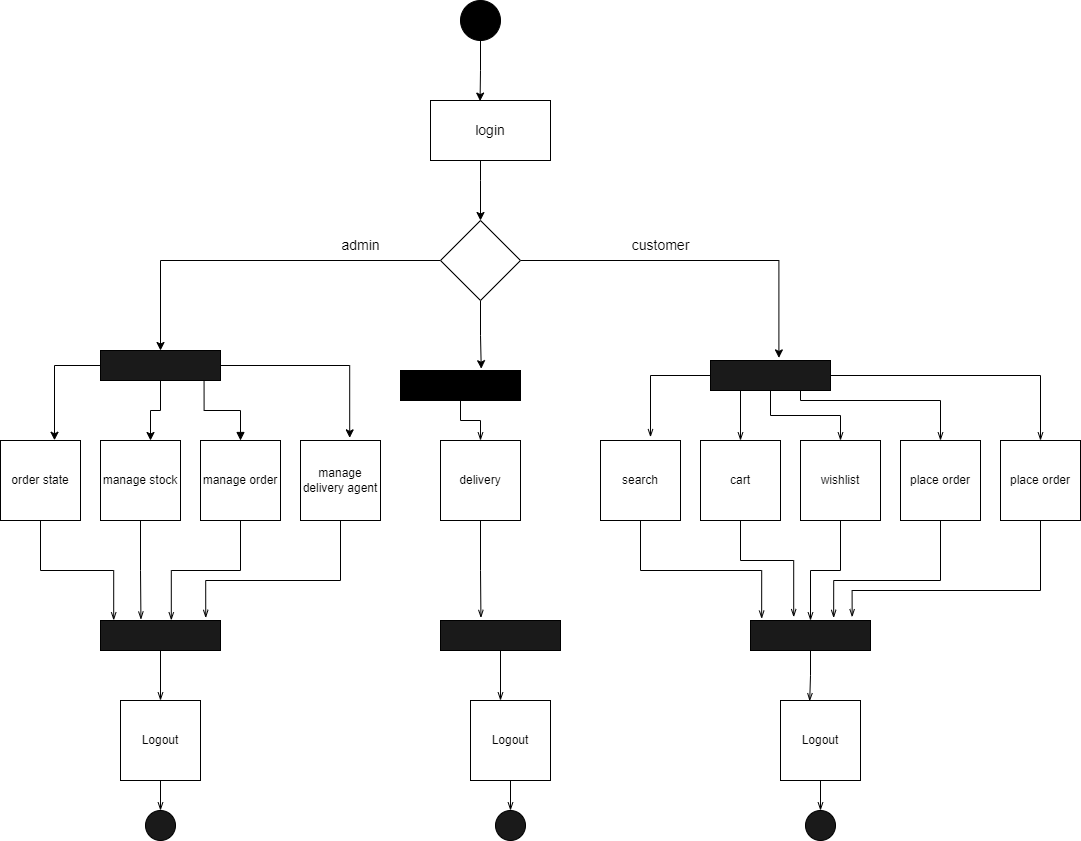

The diagram above was exported from draw.io. Its source (the exported page's mxGraphModel, read from the mxfile embedded in the PNG):
<mxGraphModel dx="1038" dy="481" grid="1" gridSize="10" guides="1" tooltips="1" connect="1" arrows="1" fold="1" page="1" pageScale="1" pageWidth="850" pageHeight="1100" math="0" shadow="0">
  <root>
    <mxCell id="0" />
    <mxCell id="1" parent="0" />
    <mxCell id="aPvqLLYT-_Ii6zD3nZck-23" style="edgeStyle=orthogonalEdgeStyle;rounded=0;orthogonalLoop=1;jettySize=auto;html=1;entryX=0.413;entryY=0.01;entryDx=0;entryDy=0;entryPerimeter=0;" edge="1" parent="1" source="aPvqLLYT-_Ii6zD3nZck-1" target="aPvqLLYT-_Ii6zD3nZck-7">
      <mxGeometry relative="1" as="geometry" />
    </mxCell>
    <mxCell id="aPvqLLYT-_Ii6zD3nZck-1" value="" style="ellipse;whiteSpace=wrap;html=1;aspect=fixed;fillColor=#000000;" vertex="1" parent="1">
      <mxGeometry x="460" y="30" width="40" height="40" as="geometry" />
    </mxCell>
    <mxCell id="aPvqLLYT-_Ii6zD3nZck-24" style="edgeStyle=orthogonalEdgeStyle;rounded=0;orthogonalLoop=1;jettySize=auto;html=1;entryX=0.5;entryY=0;entryDx=0;entryDy=0;" edge="1" parent="1" source="aPvqLLYT-_Ii6zD3nZck-7" target="aPvqLLYT-_Ii6zD3nZck-10">
      <mxGeometry relative="1" as="geometry">
        <Array as="points">
          <mxPoint x="480" y="210" />
          <mxPoint x="480" y="210" />
        </Array>
      </mxGeometry>
    </mxCell>
    <mxCell id="aPvqLLYT-_Ii6zD3nZck-7" value="&lt;font style=&quot;font-size: 14px;&quot;&gt;login&lt;/font&gt;" style="rounded=0;whiteSpace=wrap;html=1;fillColor=#FFFFFF;" vertex="1" parent="1">
      <mxGeometry x="430" y="130" width="120" height="60" as="geometry" />
    </mxCell>
    <mxCell id="aPvqLLYT-_Ii6zD3nZck-14" style="edgeStyle=orthogonalEdgeStyle;rounded=0;orthogonalLoop=1;jettySize=auto;html=1;entryX=0.673;entryY=-0.06;entryDx=0;entryDy=0;entryPerimeter=0;" edge="1" parent="1" source="aPvqLLYT-_Ii6zD3nZck-10" target="aPvqLLYT-_Ii6zD3nZck-12">
      <mxGeometry relative="1" as="geometry" />
    </mxCell>
    <mxCell id="aPvqLLYT-_Ii6zD3nZck-15" style="edgeStyle=orthogonalEdgeStyle;rounded=0;orthogonalLoop=1;jettySize=auto;html=1;entryX=0.57;entryY=-0.087;entryDx=0;entryDy=0;entryPerimeter=0;" edge="1" parent="1" source="aPvqLLYT-_Ii6zD3nZck-10" target="aPvqLLYT-_Ii6zD3nZck-13">
      <mxGeometry relative="1" as="geometry" />
    </mxCell>
    <mxCell id="aPvqLLYT-_Ii6zD3nZck-16" style="edgeStyle=orthogonalEdgeStyle;rounded=0;orthogonalLoop=1;jettySize=auto;html=1;" edge="1" parent="1" source="aPvqLLYT-_Ii6zD3nZck-10" target="aPvqLLYT-_Ii6zD3nZck-11">
      <mxGeometry relative="1" as="geometry" />
    </mxCell>
    <mxCell id="aPvqLLYT-_Ii6zD3nZck-10" value="" style="rhombus;whiteSpace=wrap;html=1;fillColor=#FFFFFF;" vertex="1" parent="1">
      <mxGeometry x="440" y="250" width="80" height="80" as="geometry" />
    </mxCell>
    <mxCell id="aPvqLLYT-_Ii6zD3nZck-25" style="edgeStyle=orthogonalEdgeStyle;rounded=0;orthogonalLoop=1;jettySize=auto;html=1;entryX=0.675;entryY=-0.003;entryDx=0;entryDy=0;entryPerimeter=0;" edge="1" parent="1" source="aPvqLLYT-_Ii6zD3nZck-11" target="aPvqLLYT-_Ii6zD3nZck-17">
      <mxGeometry relative="1" as="geometry" />
    </mxCell>
    <mxCell id="aPvqLLYT-_Ii6zD3nZck-26" style="edgeStyle=orthogonalEdgeStyle;rounded=0;orthogonalLoop=1;jettySize=auto;html=1;entryX=0.625;entryY=0;entryDx=0;entryDy=0;entryPerimeter=0;" edge="1" parent="1" source="aPvqLLYT-_Ii6zD3nZck-11" target="aPvqLLYT-_Ii6zD3nZck-18">
      <mxGeometry relative="1" as="geometry" />
    </mxCell>
    <mxCell id="aPvqLLYT-_Ii6zD3nZck-27" style="edgeStyle=orthogonalEdgeStyle;rounded=0;orthogonalLoop=1;jettySize=auto;html=1;entryX=0.615;entryY=-0.033;entryDx=0;entryDy=0;entryPerimeter=0;" edge="1" parent="1" source="aPvqLLYT-_Ii6zD3nZck-11" target="aPvqLLYT-_Ii6zD3nZck-20">
      <mxGeometry relative="1" as="geometry" />
    </mxCell>
    <mxCell id="aPvqLLYT-_Ii6zD3nZck-11" value="" style="rounded=0;whiteSpace=wrap;html=1;fillColor=#1A1A1A;" vertex="1" parent="1">
      <mxGeometry x="100" y="380" width="120" height="30" as="geometry" />
    </mxCell>
    <mxCell id="aPvqLLYT-_Ii6zD3nZck-45" style="edgeStyle=orthogonalEdgeStyle;rounded=0;orthogonalLoop=1;jettySize=auto;html=1;exitX=0.5;exitY=1;exitDx=0;exitDy=0;entryX=0.5;entryY=0;entryDx=0;entryDy=0;fontSize=14;startArrow=none;startFill=0;endArrow=openThin;endFill=0;" edge="1" parent="1" source="aPvqLLYT-_Ii6zD3nZck-12" target="aPvqLLYT-_Ii6zD3nZck-30">
      <mxGeometry relative="1" as="geometry" />
    </mxCell>
    <mxCell id="aPvqLLYT-_Ii6zD3nZck-12" value="" style="rounded=0;whiteSpace=wrap;html=1;fillColor=#000000;" vertex="1" parent="1">
      <mxGeometry x="400" y="400" width="120" height="30" as="geometry" />
    </mxCell>
    <mxCell id="aPvqLLYT-_Ii6zD3nZck-36" value="" style="edgeStyle=orthogonalEdgeStyle;rounded=0;orthogonalLoop=1;jettySize=auto;html=1;startArrow=none;startFill=0;endArrow=openThin;endFill=0;" edge="1" parent="1" source="aPvqLLYT-_Ii6zD3nZck-13" target="aPvqLLYT-_Ii6zD3nZck-33">
      <mxGeometry relative="1" as="geometry" />
    </mxCell>
    <mxCell id="aPvqLLYT-_Ii6zD3nZck-39" style="edgeStyle=orthogonalEdgeStyle;rounded=0;orthogonalLoop=1;jettySize=auto;html=1;entryX=0.625;entryY=-0.042;entryDx=0;entryDy=0;entryPerimeter=0;startArrow=none;startFill=0;endArrow=openThin;endFill=0;" edge="1" parent="1" source="aPvqLLYT-_Ii6zD3nZck-13" target="aPvqLLYT-_Ii6zD3nZck-31">
      <mxGeometry relative="1" as="geometry" />
    </mxCell>
    <mxCell id="aPvqLLYT-_Ii6zD3nZck-40" style="edgeStyle=orthogonalEdgeStyle;rounded=0;orthogonalLoop=1;jettySize=auto;html=1;exitX=0.25;exitY=1;exitDx=0;exitDy=0;entryX=0.5;entryY=0;entryDx=0;entryDy=0;startArrow=none;startFill=0;endArrow=openThin;endFill=0;" edge="1" parent="1" source="aPvqLLYT-_Ii6zD3nZck-13" target="aPvqLLYT-_Ii6zD3nZck-32">
      <mxGeometry relative="1" as="geometry" />
    </mxCell>
    <mxCell id="aPvqLLYT-_Ii6zD3nZck-47" style="edgeStyle=orthogonalEdgeStyle;rounded=0;orthogonalLoop=1;jettySize=auto;html=1;exitX=1;exitY=0.5;exitDx=0;exitDy=0;entryX=0.5;entryY=0;entryDx=0;entryDy=0;fontSize=14;startArrow=none;startFill=0;endArrow=openThin;endFill=0;" edge="1" parent="1" source="aPvqLLYT-_Ii6zD3nZck-13" target="aPvqLLYT-_Ii6zD3nZck-46">
      <mxGeometry relative="1" as="geometry" />
    </mxCell>
    <mxCell id="aPvqLLYT-_Ii6zD3nZck-48" style="edgeStyle=orthogonalEdgeStyle;rounded=0;orthogonalLoop=1;jettySize=auto;html=1;exitX=0.75;exitY=1;exitDx=0;exitDy=0;entryX=0.5;entryY=0;entryDx=0;entryDy=0;fontSize=14;startArrow=none;startFill=0;endArrow=openThin;endFill=0;" edge="1" parent="1" source="aPvqLLYT-_Ii6zD3nZck-13" target="aPvqLLYT-_Ii6zD3nZck-34">
      <mxGeometry relative="1" as="geometry">
        <Array as="points">
          <mxPoint x="800" y="430" />
          <mxPoint x="940" y="430" />
        </Array>
      </mxGeometry>
    </mxCell>
    <mxCell id="aPvqLLYT-_Ii6zD3nZck-13" value="" style="rounded=0;whiteSpace=wrap;html=1;fillColor=#1A1A1A;" vertex="1" parent="1">
      <mxGeometry x="710" y="390" width="120" height="30" as="geometry" />
    </mxCell>
    <mxCell id="aPvqLLYT-_Ii6zD3nZck-61" style="edgeStyle=orthogonalEdgeStyle;rounded=0;orthogonalLoop=1;jettySize=auto;html=1;exitX=0.5;exitY=1;exitDx=0;exitDy=0;entryX=0.11;entryY=-0.007;entryDx=0;entryDy=0;entryPerimeter=0;fontSize=14;startArrow=none;startFill=0;endArrow=openThin;endFill=0;" edge="1" parent="1" source="aPvqLLYT-_Ii6zD3nZck-17" target="aPvqLLYT-_Ii6zD3nZck-42">
      <mxGeometry relative="1" as="geometry" />
    </mxCell>
    <mxCell id="aPvqLLYT-_Ii6zD3nZck-17" value="order state" style="whiteSpace=wrap;html=1;aspect=fixed;fillColor=#FFFFFF;" vertex="1" parent="1">
      <mxGeometry y="470" width="80" height="80" as="geometry" />
    </mxCell>
    <mxCell id="aPvqLLYT-_Ii6zD3nZck-62" style="edgeStyle=orthogonalEdgeStyle;rounded=0;orthogonalLoop=1;jettySize=auto;html=1;exitX=0.5;exitY=1;exitDx=0;exitDy=0;entryX=0.337;entryY=-0.033;entryDx=0;entryDy=0;entryPerimeter=0;fontSize=14;startArrow=none;startFill=0;endArrow=openThin;endFill=0;" edge="1" parent="1" source="aPvqLLYT-_Ii6zD3nZck-18" target="aPvqLLYT-_Ii6zD3nZck-42">
      <mxGeometry relative="1" as="geometry" />
    </mxCell>
    <mxCell id="aPvqLLYT-_Ii6zD3nZck-18" value="manage stock" style="whiteSpace=wrap;html=1;aspect=fixed;fillColor=#FFFFFF;" vertex="1" parent="1">
      <mxGeometry x="100" y="470" width="80" height="80" as="geometry" />
    </mxCell>
    <mxCell id="aPvqLLYT-_Ii6zD3nZck-28" style="edgeStyle=orthogonalEdgeStyle;rounded=0;orthogonalLoop=1;jettySize=auto;html=1;entryX=0.863;entryY=1.02;entryDx=0;entryDy=0;entryPerimeter=0;endArrow=none;endFill=0;startArrow=block;startFill=1;" edge="1" parent="1" source="aPvqLLYT-_Ii6zD3nZck-19" target="aPvqLLYT-_Ii6zD3nZck-11">
      <mxGeometry relative="1" as="geometry" />
    </mxCell>
    <mxCell id="aPvqLLYT-_Ii6zD3nZck-63" style="edgeStyle=orthogonalEdgeStyle;rounded=0;orthogonalLoop=1;jettySize=auto;html=1;exitX=0.5;exitY=1;exitDx=0;exitDy=0;entryX=0.59;entryY=-0.007;entryDx=0;entryDy=0;entryPerimeter=0;fontSize=14;startArrow=none;startFill=0;endArrow=openThin;endFill=0;" edge="1" parent="1" source="aPvqLLYT-_Ii6zD3nZck-19" target="aPvqLLYT-_Ii6zD3nZck-42">
      <mxGeometry relative="1" as="geometry" />
    </mxCell>
    <mxCell id="aPvqLLYT-_Ii6zD3nZck-19" value="manage order" style="whiteSpace=wrap;html=1;aspect=fixed;fillColor=#FFFFFF;" vertex="1" parent="1">
      <mxGeometry x="200" y="470" width="80" height="80" as="geometry" />
    </mxCell>
    <mxCell id="aPvqLLYT-_Ii6zD3nZck-64" style="edgeStyle=orthogonalEdgeStyle;rounded=0;orthogonalLoop=1;jettySize=auto;html=1;exitX=0.5;exitY=1;exitDx=0;exitDy=0;entryX=0.877;entryY=-0.087;entryDx=0;entryDy=0;entryPerimeter=0;fontSize=14;startArrow=none;startFill=0;endArrow=openThin;endFill=0;" edge="1" parent="1" source="aPvqLLYT-_Ii6zD3nZck-20" target="aPvqLLYT-_Ii6zD3nZck-42">
      <mxGeometry relative="1" as="geometry">
        <Array as="points">
          <mxPoint x="340" y="610" />
          <mxPoint x="205" y="610" />
        </Array>
      </mxGeometry>
    </mxCell>
    <mxCell id="aPvqLLYT-_Ii6zD3nZck-20" value="manage delivery agent" style="whiteSpace=wrap;html=1;aspect=fixed;fillColor=#FFFFFF;" vertex="1" parent="1">
      <mxGeometry x="300" y="470" width="80" height="80" as="geometry" />
    </mxCell>
    <mxCell id="aPvqLLYT-_Ii6zD3nZck-66" style="edgeStyle=orthogonalEdgeStyle;rounded=0;orthogonalLoop=1;jettySize=auto;html=1;exitX=0.5;exitY=1;exitDx=0;exitDy=0;entryX=0.337;entryY=-0.087;entryDx=0;entryDy=0;entryPerimeter=0;fontSize=14;startArrow=none;startFill=0;endArrow=openThin;endFill=0;" edge="1" parent="1" source="aPvqLLYT-_Ii6zD3nZck-30" target="aPvqLLYT-_Ii6zD3nZck-43">
      <mxGeometry relative="1" as="geometry" />
    </mxCell>
    <mxCell id="aPvqLLYT-_Ii6zD3nZck-30" value="delivery" style="whiteSpace=wrap;html=1;aspect=fixed;fillColor=#FFFFFF;" vertex="1" parent="1">
      <mxGeometry x="440" y="470" width="80" height="80" as="geometry" />
    </mxCell>
    <mxCell id="aPvqLLYT-_Ii6zD3nZck-67" style="edgeStyle=orthogonalEdgeStyle;rounded=0;orthogonalLoop=1;jettySize=auto;html=1;exitX=0.5;exitY=1;exitDx=0;exitDy=0;entryX=0.093;entryY=-0.06;entryDx=0;entryDy=0;entryPerimeter=0;fontSize=14;startArrow=none;startFill=0;endArrow=openThin;endFill=0;" edge="1" parent="1" source="aPvqLLYT-_Ii6zD3nZck-31" target="aPvqLLYT-_Ii6zD3nZck-44">
      <mxGeometry relative="1" as="geometry" />
    </mxCell>
    <mxCell id="aPvqLLYT-_Ii6zD3nZck-31" value="search" style="whiteSpace=wrap;html=1;aspect=fixed;fillColor=#FFFFFF;" vertex="1" parent="1">
      <mxGeometry x="600" y="470" width="80" height="80" as="geometry" />
    </mxCell>
    <mxCell id="aPvqLLYT-_Ii6zD3nZck-68" style="edgeStyle=orthogonalEdgeStyle;rounded=0;orthogonalLoop=1;jettySize=auto;html=1;exitX=0.5;exitY=1;exitDx=0;exitDy=0;entryX=0.36;entryY=-0.113;entryDx=0;entryDy=0;entryPerimeter=0;fontSize=14;startArrow=none;startFill=0;endArrow=openThin;endFill=0;" edge="1" parent="1" source="aPvqLLYT-_Ii6zD3nZck-32" target="aPvqLLYT-_Ii6zD3nZck-44">
      <mxGeometry relative="1" as="geometry">
        <Array as="points">
          <mxPoint x="740" y="590" />
          <mxPoint x="793" y="590" />
        </Array>
      </mxGeometry>
    </mxCell>
    <mxCell id="aPvqLLYT-_Ii6zD3nZck-32" value="cart" style="whiteSpace=wrap;html=1;aspect=fixed;fillColor=#FFFFFF;" vertex="1" parent="1">
      <mxGeometry x="700" y="470" width="80" height="80" as="geometry" />
    </mxCell>
    <mxCell id="aPvqLLYT-_Ii6zD3nZck-69" style="edgeStyle=orthogonalEdgeStyle;rounded=0;orthogonalLoop=1;jettySize=auto;html=1;exitX=0.5;exitY=1;exitDx=0;exitDy=0;entryX=0.5;entryY=0;entryDx=0;entryDy=0;fontSize=14;startArrow=none;startFill=0;endArrow=openThin;endFill=0;" edge="1" parent="1" source="aPvqLLYT-_Ii6zD3nZck-33" target="aPvqLLYT-_Ii6zD3nZck-44">
      <mxGeometry relative="1" as="geometry" />
    </mxCell>
    <mxCell id="aPvqLLYT-_Ii6zD3nZck-33" value="wishlist" style="whiteSpace=wrap;html=1;aspect=fixed;fillColor=#FFFFFF;" vertex="1" parent="1">
      <mxGeometry x="800" y="470" width="80" height="80" as="geometry" />
    </mxCell>
    <mxCell id="aPvqLLYT-_Ii6zD3nZck-70" style="edgeStyle=orthogonalEdgeStyle;rounded=0;orthogonalLoop=1;jettySize=auto;html=1;exitX=0.5;exitY=1;exitDx=0;exitDy=0;entryX=0.693;entryY=-0.087;entryDx=0;entryDy=0;entryPerimeter=0;fontSize=14;startArrow=none;startFill=0;endArrow=openThin;endFill=0;" edge="1" parent="1" source="aPvqLLYT-_Ii6zD3nZck-34" target="aPvqLLYT-_Ii6zD3nZck-44">
      <mxGeometry relative="1" as="geometry">
        <Array as="points">
          <mxPoint x="940" y="610" />
          <mxPoint x="833" y="610" />
        </Array>
      </mxGeometry>
    </mxCell>
    <mxCell id="aPvqLLYT-_Ii6zD3nZck-34" value="place order" style="whiteSpace=wrap;html=1;aspect=fixed;fillColor=#FFFFFF;" vertex="1" parent="1">
      <mxGeometry x="900" y="470" width="80" height="80" as="geometry" />
    </mxCell>
    <mxCell id="aPvqLLYT-_Ii6zD3nZck-52" style="edgeStyle=orthogonalEdgeStyle;rounded=0;orthogonalLoop=1;jettySize=auto;html=1;exitX=0.5;exitY=1;exitDx=0;exitDy=0;entryX=0.5;entryY=0;entryDx=0;entryDy=0;fontSize=14;startArrow=none;startFill=0;endArrow=openThin;endFill=0;" edge="1" parent="1" source="aPvqLLYT-_Ii6zD3nZck-42" target="aPvqLLYT-_Ii6zD3nZck-49">
      <mxGeometry relative="1" as="geometry" />
    </mxCell>
    <mxCell id="aPvqLLYT-_Ii6zD3nZck-42" value="" style="rounded=0;whiteSpace=wrap;html=1;fillColor=#1A1A1A;" vertex="1" parent="1">
      <mxGeometry x="100" y="650" width="120" height="30" as="geometry" />
    </mxCell>
    <mxCell id="aPvqLLYT-_Ii6zD3nZck-53" style="edgeStyle=orthogonalEdgeStyle;rounded=0;orthogonalLoop=1;jettySize=auto;html=1;exitX=0.5;exitY=1;exitDx=0;exitDy=0;entryX=0.375;entryY=0;entryDx=0;entryDy=0;entryPerimeter=0;fontSize=14;startArrow=none;startFill=0;endArrow=openThin;endFill=0;" edge="1" parent="1" source="aPvqLLYT-_Ii6zD3nZck-43" target="aPvqLLYT-_Ii6zD3nZck-50">
      <mxGeometry relative="1" as="geometry" />
    </mxCell>
    <mxCell id="aPvqLLYT-_Ii6zD3nZck-43" value="" style="rounded=0;whiteSpace=wrap;html=1;fillColor=#1A1A1A;" vertex="1" parent="1">
      <mxGeometry x="440" y="650" width="120" height="30" as="geometry" />
    </mxCell>
    <mxCell id="aPvqLLYT-_Ii6zD3nZck-54" style="edgeStyle=orthogonalEdgeStyle;rounded=0;orthogonalLoop=1;jettySize=auto;html=1;exitX=0.5;exitY=1;exitDx=0;exitDy=0;entryX=0.365;entryY=0.008;entryDx=0;entryDy=0;entryPerimeter=0;fontSize=14;startArrow=none;startFill=0;endArrow=openThin;endFill=0;" edge="1" parent="1" source="aPvqLLYT-_Ii6zD3nZck-44" target="aPvqLLYT-_Ii6zD3nZck-51">
      <mxGeometry relative="1" as="geometry" />
    </mxCell>
    <mxCell id="aPvqLLYT-_Ii6zD3nZck-44" value="" style="rounded=0;whiteSpace=wrap;html=1;fillColor=#1A1A1A;" vertex="1" parent="1">
      <mxGeometry x="750" y="650" width="120" height="30" as="geometry" />
    </mxCell>
    <mxCell id="aPvqLLYT-_Ii6zD3nZck-72" style="edgeStyle=orthogonalEdgeStyle;rounded=0;orthogonalLoop=1;jettySize=auto;html=1;exitX=0.5;exitY=1;exitDx=0;exitDy=0;entryX=0.847;entryY=-0.113;entryDx=0;entryDy=0;entryPerimeter=0;fontSize=14;startArrow=none;startFill=0;endArrow=openThin;endFill=0;" edge="1" parent="1" source="aPvqLLYT-_Ii6zD3nZck-46" target="aPvqLLYT-_Ii6zD3nZck-44">
      <mxGeometry relative="1" as="geometry">
        <Array as="points">
          <mxPoint x="1040" y="620" />
          <mxPoint x="852" y="620" />
        </Array>
      </mxGeometry>
    </mxCell>
    <mxCell id="aPvqLLYT-_Ii6zD3nZck-46" value="place order" style="whiteSpace=wrap;html=1;aspect=fixed;fillColor=#FFFFFF;" vertex="1" parent="1">
      <mxGeometry x="1000" y="470" width="80" height="80" as="geometry" />
    </mxCell>
    <mxCell id="aPvqLLYT-_Ii6zD3nZck-55" style="edgeStyle=orthogonalEdgeStyle;rounded=0;orthogonalLoop=1;jettySize=auto;html=1;exitX=0.5;exitY=1;exitDx=0;exitDy=0;fontSize=14;startArrow=none;startFill=0;endArrow=openThin;endFill=0;" edge="1" parent="1" source="aPvqLLYT-_Ii6zD3nZck-49">
      <mxGeometry relative="1" as="geometry">
        <mxPoint x="160" y="840" as="targetPoint" />
      </mxGeometry>
    </mxCell>
    <mxCell id="aPvqLLYT-_Ii6zD3nZck-49" value="Logout" style="whiteSpace=wrap;html=1;aspect=fixed;fillColor=#FFFFFF;" vertex="1" parent="1">
      <mxGeometry x="120" y="730" width="80" height="80" as="geometry" />
    </mxCell>
    <mxCell id="aPvqLLYT-_Ii6zD3nZck-56" style="edgeStyle=orthogonalEdgeStyle;rounded=0;orthogonalLoop=1;jettySize=auto;html=1;exitX=0.5;exitY=1;exitDx=0;exitDy=0;fontSize=14;startArrow=none;startFill=0;endArrow=openThin;endFill=0;" edge="1" parent="1" source="aPvqLLYT-_Ii6zD3nZck-50">
      <mxGeometry relative="1" as="geometry">
        <mxPoint x="510" y="840" as="targetPoint" />
      </mxGeometry>
    </mxCell>
    <mxCell id="aPvqLLYT-_Ii6zD3nZck-50" value="Logout" style="whiteSpace=wrap;html=1;aspect=fixed;fillColor=#FFFFFF;" vertex="1" parent="1">
      <mxGeometry x="470" y="730" width="80" height="80" as="geometry" />
    </mxCell>
    <mxCell id="aPvqLLYT-_Ii6zD3nZck-57" style="edgeStyle=orthogonalEdgeStyle;rounded=0;orthogonalLoop=1;jettySize=auto;html=1;exitX=0.5;exitY=1;exitDx=0;exitDy=0;fontSize=14;startArrow=none;startFill=0;endArrow=openThin;endFill=0;" edge="1" parent="1" source="aPvqLLYT-_Ii6zD3nZck-51">
      <mxGeometry relative="1" as="geometry">
        <mxPoint x="820" y="840" as="targetPoint" />
      </mxGeometry>
    </mxCell>
    <mxCell id="aPvqLLYT-_Ii6zD3nZck-51" value="Logout" style="whiteSpace=wrap;html=1;aspect=fixed;fillColor=#FFFFFF;" vertex="1" parent="1">
      <mxGeometry x="780" y="730" width="80" height="80" as="geometry" />
    </mxCell>
    <mxCell id="aPvqLLYT-_Ii6zD3nZck-58" value="" style="ellipse;whiteSpace=wrap;html=1;aspect=fixed;fontSize=14;fillColor=#1A1A1A;" vertex="1" parent="1">
      <mxGeometry x="145" y="840" width="30" height="30" as="geometry" />
    </mxCell>
    <mxCell id="aPvqLLYT-_Ii6zD3nZck-59" value="" style="ellipse;whiteSpace=wrap;html=1;aspect=fixed;fontSize=14;fillColor=#1A1A1A;" vertex="1" parent="1">
      <mxGeometry x="495" y="840" width="30" height="30" as="geometry" />
    </mxCell>
    <mxCell id="aPvqLLYT-_Ii6zD3nZck-60" value="" style="ellipse;whiteSpace=wrap;html=1;aspect=fixed;fontSize=14;fillColor=#1A1A1A;" vertex="1" parent="1">
      <mxGeometry x="805" y="840" width="30" height="30" as="geometry" />
    </mxCell>
    <mxCell id="aPvqLLYT-_Ii6zD3nZck-73" value="customer" style="text;html=1;resizable=0;autosize=1;align=center;verticalAlign=middle;points=[];fillColor=none;strokeColor=none;rounded=0;fontSize=14;" vertex="1" parent="1">
      <mxGeometry x="620" y="260" width="80" height="30" as="geometry" />
    </mxCell>
    <mxCell id="aPvqLLYT-_Ii6zD3nZck-74" value="admin" style="text;html=1;resizable=0;autosize=1;align=center;verticalAlign=middle;points=[];fillColor=none;strokeColor=none;rounded=0;fontSize=14;" vertex="1" parent="1">
      <mxGeometry x="330" y="260" width="60" height="30" as="geometry" />
    </mxCell>
  </root>
</mxGraphModel>